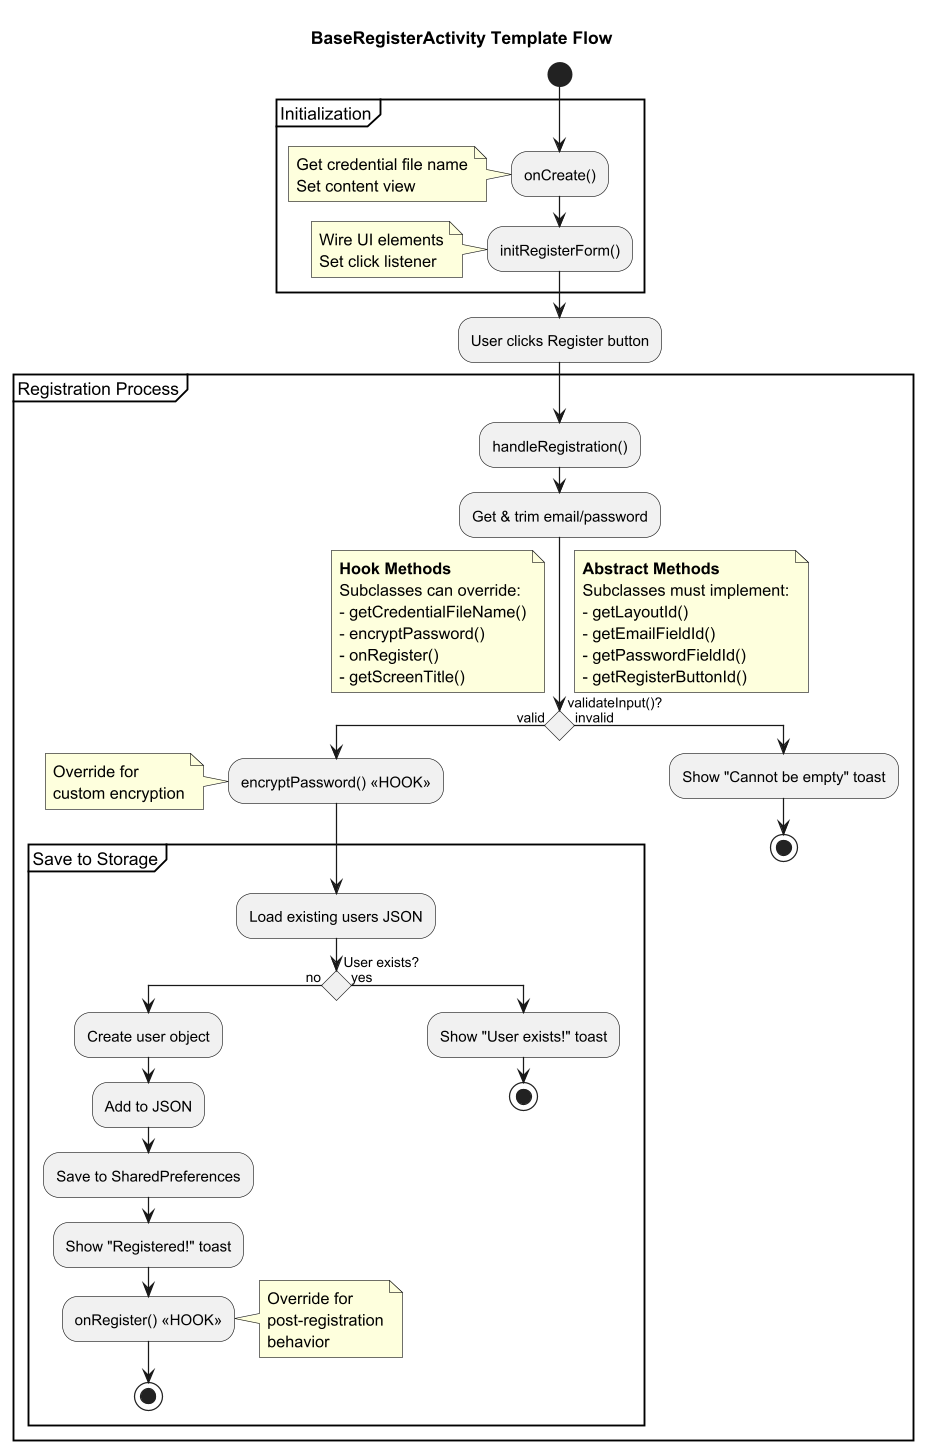

The diagram above was rendered by PlantUML. Its source (embedded in the PNG):
@startuml
title BaseRegisterActivity Template Flow
skinparam dpi 300
skinparam conditionStyle diamond

start

partition "Initialization" {
  :onCreate();
  note left: Get credential file name\nSet content view
  :initRegisterForm();
  note left: Wire UI elements\nSet click listener
}

:User clicks Register button;

partition "Registration Process" {
  :handleRegistration();
  :Get & trim email/password;

  if (validateInput()?) then (valid)
    :encryptPassword() <<HOOK>>;
    note left: Override for\ncustom encryption

    partition "Save to Storage" {
      :Load existing users JSON;

      if (User exists?) then (no)
        :Create user object;
        :Add to JSON;
        :Save to SharedPreferences;
        :Show "Registered!" toast;
        :onRegister() <<HOOK>>;
        note right: Override for\npost-registration\nbehavior
        stop
      else (yes)
        :Show "User exists!" toast;
        stop
      endif
    }
  else (invalid)
    :Show "Cannot be empty" toast;
    stop
  endif
}

note left
  **Hook Methods**
  Subclasses can override:
  - getCredentialFileName()
  - encryptPassword()
  - onRegister()
  - getScreenTitle()
end note

note right
  **Abstract Methods**
  Subclasses must implement:
  - getLayoutId()
  - getEmailFieldId()
  - getPasswordFieldId()
  - getRegisterButtonId()
end note

@enduml